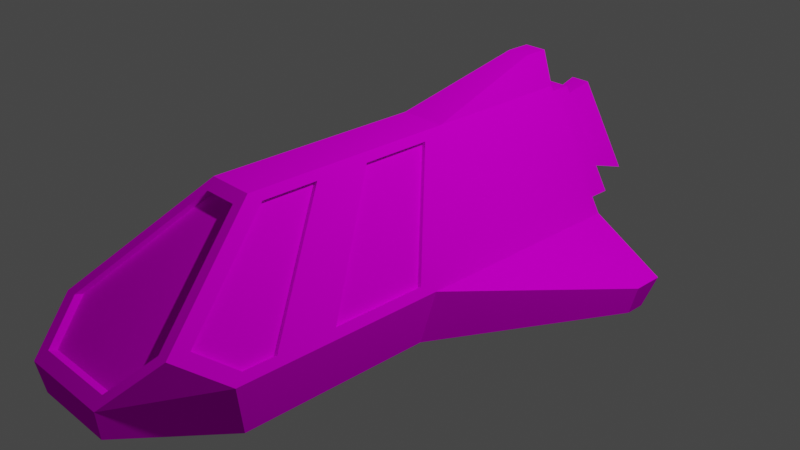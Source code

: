 # Source: Ship1.blend  (saved by Blender 2.83.18; exported with 4.5.12 LTS)
import bpy
from mathutils import Matrix  # noqa: F401  (used for matrix-valued properties, if any)

bpy.ops.wm.read_factory_settings(use_empty=True)
scene = bpy.context.scene
scene.name = 'Scene'

# ---- collections
col_collection = bpy.data.collections.new('Collection'); scene.collection.children.link(col_collection)

# ---- images (referenced by path relative to the original .blend; pixels are not part of the script)
import os
ASSET_DIR = os.environ.get("B2B_ASSET_DIR", "")  # directory of the original .blend (textures are referenced by path, not embedded)
HERE = os.path.dirname(os.path.abspath(__file__))  # packed textures are extracted next to this script under _unpacked/

def load_image(name, relpath, width, height, colorspace="sRGB"):
    """Load a texture the original file referenced (path relative to the .blend, or extracted next to this script)."""
    p = next((c for c in (os.path.join(HERE, relpath), os.path.join(ASSET_DIR, relpath)) if relpath and os.path.exists(c)), "")
    if p:
        img = bpy.data.images.load(p, check_existing=True)
        img.name = name
    else:  # same state as the original file: an image datablock whose file is absent (Cycles renders it pink)
        img = bpy.data.images.new(name, width, height)
        img.source = "FILE"
        img.filepath = "//" + (relpath or name)
    img.colorspace_settings.name = colorspace
    return img
img_ship_colours_png = load_image('Ship Colours.png', 'Ship Colours.png', 1024, 1024, 'sRGB')

# ---- materials (node trees are filled in below, after node groups)
mat_ship = bpy.data.materials.new('Ship')
mat_ship.use_transparent_shadow = False

# ---- material node trees
mat_ship.use_nodes = True; mat_ship.node_tree.nodes.clear()
_N = mat_ship.node_tree.nodes; _L = mat_ship.node_tree.links
n0 = _N.new('ShaderNodeOutputMaterial'); n0.name = 'Material Output'; n0.location = (300, 300)
n1 = _N.new('ShaderNodeTexImage'); n1.name = 'Image Texture'; n1.location = (-167, 295)
n1.image = img_ship_colours_png
n2 = _N.new('ShaderNodeBsdfDiffuse'); n2.name = 'Diffuse BSDF'; n2.location = (105, 288)
_L.new(n1.outputs[0], n2.inputs[0])
_L.new(n2.outputs[0], n0.inputs[0])
n0.is_active_output = True

# ---- world
world_world = bpy.data.worlds.new('World'); scene.world = world_world
world_world.use_nodes = True; world_world.node_tree.nodes.clear()
_N = world_world.node_tree.nodes; _L = world_world.node_tree.links
n0 = _N.new('ShaderNodeOutputWorld'); n0.name = 'World Output'; n0.location = (300, 300)
n1 = _N.new('ShaderNodeBackground'); n1.name = 'Background'; n1.location = (10, 300)
n1.inputs[0].default_value = (0.05088, 0.05088, 0.05088, 1.0)
_L.new(n1.outputs[0], n0.inputs[0])
n0.is_active_output = True
world_world.color = (0.05088, 0.05088, 0.05088)
world_world.use_sun_shadow = False
world_world.sun_shadow_jitter_overblur = 0.0

# ---- cameras
cam_camera = bpy.data.cameras.new('Camera')
cam_camera.clip_end = 100.0
cam_camera.ortho_scale = 7.314

# ---- lights
light_light = bpy.data.lights.new('Light', 'POINT')
light_light.transmission_factor = 0.0
light_light.energy = 1000.0
light_light.shadow_soft_size = 0.1
light_light.shadow_maximum_resolution = 0.006
light_light.use_absolute_resolution = True

# ---- meshes
me_cube = bpy.data.meshes.new('Cube')
me_cube.from_pydata([(-0.7478, 0.4945, 0.5022), (-0.822, 0.4945, 0.3737), (-0.6736, 0.4945, 0.6308), (-0.822, 2.107, 0.3737), (-0.6736, 2.107, 0.6308), (-0.3028, 0.4945, 0.07403), (-0.7478, 2.107, 0.5022), (-0.3028, 2.107, 0.07403), (-0.5994, 2.107, 0.7593), (-0.5994, 0.4945, 0.7593), (-0.08026, 2.107, 0.4595), (-0.08026, 0.4945, 0.4595), (-0.2286, 0.4945, 0.2025), (-0.1545, 0.4945, 0.331), (-0.1545, 2.107, 0.331), (-0.2286, 2.107, 0.2025), (-0.9394, 1.787, -0.5951), (0.9394, 1.787, -0.5951), (-0.1876, -2.115, 0.9183), (-0.8234, 2.0, -0.15), (-0.1934, 2.0, 0.9), (0.1876, -2.115, 0.9183), (0.1934, 2.0, 0.9), (0.8234, 2.0, -0.15), (-0.9011, -2.099, -0.8129), (0.9011, -2.099, -0.8129), (-0.3014, -1.282, 0.9143), (-0.9486, -2.297, -0.1643), (0.3014, -1.282, 0.9143), (0.9486, -2.297, -0.1643), (-0.9011, -0.567, -0.8129), (-0.9011, -1.897, -0.8129), (0.9011, -1.897, -0.8129), (0.9011, -0.567, -0.8129), (-0.3014, -0.6928, 0.9143), (-0.3014, 0.06078, 0.9143), (-0.9486, -0.6161, -0.1643), (-0.9486, -1.649, -0.1643), (0.3014, 0.06078, 0.9143), (0.3014, -0.6928, 0.9143), (0.9486, -1.649, -0.1643), (0.9486, -0.6161, -0.1643), (-0.4107, -3.732, -0.5407), (-0.9011, -2.642, -0.8129), (0.9011, -2.642, -0.8129), (0.4904, -3.732, -0.5407), (-0.9486, -2.648, -0.1643), (-0.4445, -3.65, -0.1683), (-0.6657, -3.241, 0.1215), (0.4445, -3.65, -0.1683), (0.9486, -2.648, -0.1643), (0.6657, -3.241, 0.1215), (0.3014, -1.887, 0.9143), (-0.3014, -1.887, 0.9143), (-0.5, -3.765, -0.25), (-0.7809, -3.016, 0.1152), (0.7809, -3.016, 0.1152), (0.5, -3.765, -0.25), (0.25, -0.9857, 1.0), (0.25, -2.0, 1.0), (-0.25, -2.0, 1.0), (-0.25, -0.9857, 1.0), (1.0, -2.163, -0.25), (-1.0, -2.163, -0.25), (-0.25, -0.8307, 1.0), (-0.25, 0.3217, 1.0), (-1.0, -0.4628, -0.25), (-1.0, -1.939, -0.25), (0.25, 0.3217, 1.0), (0.25, -0.8307, 1.0), (1.0, -1.939, -0.25), (1.0, -0.4628, -0.25), (-0.7799, -3.247, 0.1168), (-1.0, -2.765, -0.25), (1.0, -2.765, -0.25), (0.7799, -3.247, 0.1168), (0.1876, -2.115, 0.9183), (-0.1876, -2.115, 0.9183), (-0.4445, -3.65, -0.1683), (-0.6657, -3.241, 0.1215), (0.6657, -3.241, 0.1215), (0.4445, -3.65, -0.1683), (0.3014, -1.282, 0.9143), (0.3014, -1.887, 0.9143), (-0.3014, -1.887, 0.9143), (-0.3014, -1.282, 0.9143), (0.9486, -2.297, -0.1643), (-0.9486, -2.297, -0.1643), (-0.3014, -0.6928, 0.9143), (-0.3014, 0.06078, 0.9143), (-0.9486, -0.6161, -0.1643), (-0.9486, -1.649, -0.1643), (0.3014, 0.06078, 0.9143), (0.3014, -0.6928, 0.9143), (0.9486, -1.649, -0.1643), (0.9486, -0.6161, -0.1643), (-0.7809, -3.016, 0.1152), (-0.9486, -2.648, -0.1643), (0.9486, -2.648, -0.1643), (0.7809, -3.016, 0.1152), (-0.2586, -1.887, 0.8885), (-0.2586, -1.282, 0.8885), (-0.9057, -2.297, -0.19), (-0.9057, -2.648, -0.19), (-0.738, -3.016, 0.08949), (0.2586, -1.282, 0.8885), (0.2586, -1.887, 0.8885), (0.738, -3.016, 0.08949), (0.9057, -2.648, -0.19), (0.9057, -2.297, -0.19), (-0.1876, -2.034, 0.8895), (-0.6657, -3.159, 0.09268), (-0.4445, -3.568, -0.1971), (0.4445, -3.568, -0.1971), (0.6657, -3.159, 0.09268), (0.1876, -2.034, 0.8895), (-0.2586, -0.6928, 0.8885), (-0.2586, 0.06078, 0.8885), (-0.9057, -0.6161, -0.19), (-0.9057, -1.649, -0.19), (0.2586, 0.06078, 0.8885), (0.2586, -0.6928, 0.8885), (0.9057, -1.649, -0.19), (0.9057, -0.6161, -0.19), (-1.0, 2.0, -0.25), (1.96, 1.776, -0.5638), (1.96, 1.44, -0.5638), (1.911, 1.388, -0.8452), (1.911, 1.602, -0.8452), (-1.911, 1.388, -0.8452), (-1.96, 1.44, -0.5638), (-1.96, 1.776, -0.5638), (-1.911, 1.602, -0.8452), (-0.25, 2.0, 1.0), (-1.0, 2.0, -0.25), (1.0, 2.0, -0.25), (0.25, 2.0, 1.0), (-0.08014, 2.341, 0.7), (-0.4701, 2.341, 0.05), (0.4701, 2.341, 0.05), (0.08014, 2.341, 0.7), (-0.1934, 2.341, 0.9), (-0.8234, 2.341, -0.15), (0.8234, 2.341, -0.15), (0.1934, 2.341, 0.9), (-0.05193, 2.825, 0.7152), (-0.4601, 2.825, 0.03482), (0.4601, 2.825, 0.03482), (0.05193, 2.825, 0.7152), (-0.1085, 2.825, 0.8152), (-0.6368, 2.825, -0.06518), (0.6368, 2.825, -0.06518), (0.1085, 2.825, 0.8152), (-0.05193, 2.474, 0.7152), (-0.4601, 2.474, 0.03482), (0.4601, 2.474, 0.03482), (0.05193, 2.474, 0.7152), (0.125, 2.0, 1.37), (-0.125, 2.0, 1.37), (-0.125, 1.722, 1.37), (0.125, 1.722, 1.37)], [(134, 124)], [(14, 10, 8, 4), (13, 11, 10, 14), (2, 9, 11, 13), (3, 6, 0, 1), (5, 12, 15, 7), (7, 3, 1, 5), (8, 10, 11, 9), (1, 0, 12, 5), (4, 8, 9, 2), (6, 15, 12, 0), (7, 15, 6, 3), (4, 2, 13, 14), (58, 61, 60, 59), (26, 27, 87, 85), (42, 45, 57, 54), (21, 18, 77, 76), (17, 33, 30, 16), (17, 16, 134, 135), (22, 23, 143, 144), (25, 62, 74, 44), (65, 133, 134, 66), (69, 58, 62, 70), (41, 38, 92, 95), (31, 32, 25, 24), (24, 25, 44, 45, 42, 43), (136, 133, 158, 157), (32, 70, 62, 25), (69, 64, 61, 58), (68, 65, 64, 69), (33, 71, 70, 32), (24, 63, 67, 31), (31, 67, 66, 30), (30, 33, 32, 31), (61, 64, 67, 63), (52, 56, 99, 83), (29, 28, 82, 86), (136, 68, 71, 135), (73, 54, 72), (57, 74, 75), (44, 74, 57, 45), (73, 43, 42, 54), (43, 73, 63, 24), (18, 21, 59, 60), (47, 48, 72, 54), (51, 49, 57, 75), (49, 47, 54, 57), (48, 18, 60, 72), (21, 51, 75, 59), (52, 28, 58, 59), (26, 53, 60, 61), (28, 29, 62, 58), (27, 26, 61, 63), (35, 34, 64, 65), (37, 36, 66, 67), (39, 38, 68, 69), (41, 40, 70, 71), (34, 37, 67, 64), (36, 35, 65, 66), (38, 41, 71, 68), (40, 39, 69, 70), (55, 46, 73, 72), (50, 56, 75, 74), (46, 27, 63, 73), (29, 50, 74, 62), (53, 55, 72, 60), (56, 52, 59, 75), (39, 40, 94, 93), (48, 47, 78, 79), (34, 35, 89, 88), (46, 55, 96, 97), (49, 51, 80, 81), (36, 37, 91, 90), (56, 50, 98, 99), (47, 49, 81, 78), (38, 39, 93, 92), (27, 46, 97, 87), (18, 48, 79, 77), (40, 41, 95, 94), (28, 52, 83, 82), (50, 29, 86, 98), (51, 21, 76, 80), (37, 34, 88, 91), (53, 26, 85, 84), (55, 53, 84, 96), (35, 36, 90, 89), (100, 101, 102, 103, 104), (85, 101, 100, 84), (87, 102, 101, 85), (97, 103, 102, 87), (96, 104, 103, 97), (84, 100, 104, 96), (105, 106, 107, 108, 109), (83, 106, 105, 82), (99, 107, 106, 83), (98, 108, 107, 99), (86, 109, 108, 98), (82, 105, 109, 86), (110, 111, 112, 113, 114, 115), (79, 111, 110, 77), (78, 112, 111, 79), (81, 113, 112, 78), (80, 114, 113, 81), (76, 115, 114, 80), (77, 110, 115, 76), (116, 117, 118, 119), (89, 117, 116, 88), (90, 118, 117, 89), (91, 119, 118, 90), (88, 116, 119, 91), (120, 121, 122, 123), (93, 121, 120, 92), (94, 122, 121, 93), (95, 123, 122, 94), (92, 120, 123, 95), (125, 126, 127, 128), (71, 126, 125, 135), (33, 127, 126, 71), (17, 128, 127, 33), (135, 125, 128, 17), (129, 130, 131, 132), (66, 130, 129, 30), (134, 131, 130, 66), (16, 132, 131, 134), (30, 129, 132, 16), (20, 19, 134, 133), (23, 22, 136, 135), (22, 20, 133, 136), (19, 23, 135, 134), (137, 140, 152, 149), (20, 22, 144, 141), (19, 20, 141, 142), (23, 19, 142, 143), (137, 138, 142, 141), (139, 140, 144, 143), (140, 137, 141, 144), (138, 139, 143, 142), (147, 146, 154, 155), (138, 137, 149, 150), (139, 138, 150, 151), (140, 139, 151, 152), (145, 146, 150, 149), (147, 148, 152, 151), (148, 145, 149, 152), (146, 147, 151, 150), (156, 155, 154, 153), (148, 147, 155, 156), (145, 148, 156, 153), (146, 145, 153, 154), (158, 159, 160, 157), (133, 65, 159, 158), (65, 68, 160, 159), (68, 136, 157, 160)])
_uv = me_cube.uv_layers.new(name='UVMap')
_uv.uv.foreach_set('vector', [0.2118, 0.7692, 0.2438, 0.7692, 0.2438, 0.8011, 0.2118, 0.8011, 0.2051, 0.7678, 0.237, 0.7678, 0.237, 0.7998, 0.2051, 0.7998, 0.2051, 0.7678, 0.237, 0.7678, 0.237, 0.7998, 0.2051, 0.7998, 0.2118, 0.7692, 0.2438, 0.7692, 0.2438, 0.8011, 0.2118, 0.8011, 0.2051, 0.7678, 0.237, 0.7678, 0.237, 0.7998, 0.2051, 0.7998, 0.2118, 0.7692, 0.2438, 0.7692, 0.2438, 0.8011, 0.2118, 0.8011, 0.2051, 0.7678, 0.237, 0.7678, 0.237, 0.7998, 0.2051, 0.7998, 0.2051, 0.7678, 0.237, 0.7678, 0.237, 0.7998, 0.2051, 0.7998, 0.2118, 0.7692, 0.2438, 0.7692, 0.2438, 0.8011, 0.2118, 0.8011, 0.2051, 0.7678, 0.237, 0.7678, 0.237, 0.7998, 0.2051, 0.7998, 0.2118, 0.7692, 0.2438, 0.7692, 0.2438, 0.8011, 0.2118, 0.8011, 0.2118, 0.7692, 0.2438, 0.7692, 0.2438, 0.8011, 0.2118, 0.8011, 0.1306, 0.8211, 0.1769, 0.8211, 0.1769, 0.8674, 0.1306, 0.8674, 0.4768, 0.4768, 0.5232, 0.4768, 0.5232, 0.5232, 0.4768, 0.5232, 0.1306, 0.8211, 0.1769, 0.8211, 0.1769, 0.8674, 0.1306, 0.8674, 0.1306, 0.8211, 0.1769, 0.8211, 0.1769, 0.8674, 0.1306, 0.8674, 0.1306, 0.8211, 0.1769, 0.8211, 0.1769, 0.8674, 0.1306, 0.8674, 0.1306, 0.8211, 0.1769, 0.8211, 0.1769, 0.8674, 0.1306, 0.8674, 0.00436, 0.8238, 0.0507, 0.8238, 0.0507, 0.8701, 0.00436, 0.8701, 0.1306, 0.8211, 0.1769, 0.8211, 0.1769, 0.8674, 0.1306, 0.8674, 0.4768, 0.4768, 0.5232, 0.4768, 0.5232, 0.5232, 0.4768, 0.5232, 0.1306, 0.8211, 0.1769, 0.8211, 0.1769, 0.8674, 0.1306, 0.8674, 0.1306, 0.8211, 0.1769, 0.8211, 0.1769, 0.8674, 0.1306, 0.8674, 0.1306, 0.8211, 0.1769, 0.8211, 0.1769, 0.8674, 0.1306, 0.8674, 0.1538, 0.8674, 0.1738, 0.8558, 0.1738, 0.8327, 0.1538, 0.8211, 0.1337, 0.8327, 0.1337, 0.8558, 0.4768, 0.4768, 0.5232, 0.4768, 0.5232, 0.5232, 0.4768, 0.5232, 0.1306, 0.8211, 0.1769, 0.8211, 0.1769, 0.8674, 0.1306, 0.8674, 0.1306, 0.8211, 0.1769, 0.8211, 0.1769, 0.8674, 0.1306, 0.8674, 0.1306, 0.8211, 0.1769, 0.8211, 0.1769, 0.8674, 0.1306, 0.8674, 0.1306, 0.8211, 0.1769, 0.8211, 0.1769, 0.8674, 0.1306, 0.8674, 0.4768, 0.4768, 0.5232, 0.4768, 0.5232, 0.5232, 0.4768, 0.5232, 0.4768, 0.4768, 0.5232, 0.4768, 0.5232, 0.5232, 0.4768, 0.5232, 0.1306, 0.8211, 0.1769, 0.8211, 0.1769, 0.8674, 0.1306, 0.8674, 0.4768, 0.4768, 0.5232, 0.4768, 0.5232, 0.5232, 0.4768, 0.5232, 0.1306, 0.8211, 0.1769, 0.8211, 0.1769, 0.8674, 0.1306, 0.8674, 0.1306, 0.8211, 0.1769, 0.8211, 0.1769, 0.8674, 0.1306, 0.8674, 0.1306, 0.8211, 0.1769, 0.8211, 0.1769, 0.8674, 0.1306, 0.8674, 0.4768, 0.4768, 0.5232, 0.4768, 0.5232, 0.5232, 0.1306, 0.8211, 0.1769, 0.8211, 0.1769, 0.8674, 0.1306, 0.8211, 0.1769, 0.8211, 0.1769, 0.8674, 0.1306, 0.8674, 0.4768, 0.4768, 0.5232, 0.4768, 0.5232, 0.5232, 0.4768, 0.5232, 0.4768, 0.4768, 0.5232, 0.4768, 0.5232, 0.5232, 0.4768, 0.5232, 0.1306, 0.8211, 0.1769, 0.8211, 0.1769, 0.8674, 0.1306, 0.8674, 0.4768, 0.4768, 0.5232, 0.4768, 0.5232, 0.5232, 0.4768, 0.5232, 0.1306, 0.8211, 0.1769, 0.8211, 0.1769, 0.8674, 0.1306, 0.8674, 0.1306, 0.8211, 0.1769, 0.8211, 0.1769, 0.8674, 0.1306, 0.8674, 0.1306, 0.8211, 0.1769, 0.8211, 0.1769, 0.8674, 0.1306, 0.8674, 0.1306, 0.8211, 0.1769, 0.8211, 0.1769, 0.8674, 0.1306, 0.8674, 0.1306, 0.8211, 0.1769, 0.8211, 0.1769, 0.8674, 0.1306, 0.8674, 0.4768, 0.4768, 0.5232, 0.4768, 0.5232, 0.5232, 0.4768, 0.5232, 0.1306, 0.8211, 0.1769, 0.8211, 0.1769, 0.8674, 0.1306, 0.8674, 0.4768, 0.4768, 0.5232, 0.4768, 0.5232, 0.5232, 0.4768, 0.5232, 0.4768, 0.4768, 0.5232, 0.4768, 0.5232, 0.5232, 0.4768, 0.5232, 0.4768, 0.4768, 0.5232, 0.4768, 0.5232, 0.5232, 0.4768, 0.5232, 0.1306, 0.8211, 0.1769, 0.8211, 0.1769, 0.8674, 0.1306, 0.8674, 0.1306, 0.8211, 0.1769, 0.8211, 0.1769, 0.8674, 0.1306, 0.8674, 0.4768, 0.4768, 0.5232, 0.4768, 0.5232, 0.5232, 0.4768, 0.5232, 0.4768, 0.4768, 0.5232, 0.4768, 0.5232, 0.5232, 0.4768, 0.5232, 0.1306, 0.8211, 0.1769, 0.8211, 0.1769, 0.8674, 0.1306, 0.8674, 0.1306, 0.8211, 0.1769, 0.8211, 0.1769, 0.8674, 0.1306, 0.8674, 0.4768, 0.4768, 0.5232, 0.4768, 0.5232, 0.5232, 0.4768, 0.5232, 0.1306, 0.8211, 0.1769, 0.8211, 0.1769, 0.8674, 0.1306, 0.8674, 0.4768, 0.4768, 0.5232, 0.4768, 0.5232, 0.5232, 0.4768, 0.5232, 0.1306, 0.8211, 0.1769, 0.8211, 0.1769, 0.8674, 0.1306, 0.8674, 0.4768, 0.4768, 0.5232, 0.4768, 0.5232, 0.5232, 0.4768, 0.5232, 0.1306, 0.8211, 0.1769, 0.8211, 0.1769, 0.8674, 0.1306, 0.8674, 0.1306, 0.8211, 0.1769, 0.8211, 0.1769, 0.8674, 0.1306, 0.8674, 0.1306, 0.8211, 0.1769, 0.8211, 0.1769, 0.8674, 0.1306, 0.8674, 0.4768, 0.4768, 0.5232, 0.4768, 0.5232, 0.5232, 0.4768, 0.5232, 0.4768, 0.4768, 0.5232, 0.4768, 0.5232, 0.5232, 0.4768, 0.5232, 0.1306, 0.8211, 0.1769, 0.8211, 0.1769, 0.8674, 0.1306, 0.8674, 0.4768, 0.4768, 0.5232, 0.4768, 0.5232, 0.5232, 0.4768, 0.5232, 0.1306, 0.8211, 0.1769, 0.8211, 0.1769, 0.8674, 0.1306, 0.8674, 0.1306, 0.8211, 0.1769, 0.8211, 0.1769, 0.8674, 0.1306, 0.8674, 0.1306, 0.8211, 0.1769, 0.8211, 0.1769, 0.8674, 0.1306, 0.8674, 0.4768, 0.4768, 0.5232, 0.4768, 0.5232, 0.5232, 0.4768, 0.5232, 0.1306, 0.8211, 0.1769, 0.8211, 0.1769, 0.8674, 0.1306, 0.8674, 0.1306, 0.8211, 0.1769, 0.8211, 0.1769, 0.8674, 0.1306, 0.8674, 0.1306, 0.8211, 0.1769, 0.8211, 0.1769, 0.8674, 0.1306, 0.8674, 0.1306, 0.8211, 0.1769, 0.8211, 0.1769, 0.8674, 0.1306, 0.8674, 0.1306, 0.8211, 0.1769, 0.8211, 0.1769, 0.8674, 0.1306, 0.8674, 0.4768, 0.4768, 0.5232, 0.4768, 0.5232, 0.5232, 0.4768, 0.5232, 0.4768, 0.4768, 0.5232, 0.4768, 0.5232, 0.5232, 0.4768, 0.5232, 0.4768, 0.4768, 0.5232, 0.4768, 0.5232, 0.5232, 0.4768, 0.5232, 0.4768, 0.4768, 0.5232, 0.4768, 0.5232, 0.5232, 0.4768, 0.5232, 0.1589, 0.9272, 0.1809, 0.9112, 0.1725, 0.8853, 0.1453, 0.8853, 0.1369, 0.9112, 0.4768, 0.4768, 0.5232, 0.4768, 0.5232, 0.5232, 0.4768, 0.5232, 0.4768, 0.4768, 0.5232, 0.4768, 0.5232, 0.5232, 0.4768, 0.5232, 0.4768, 0.4768, 0.5232, 0.4768, 0.5232, 0.5232, 0.4768, 0.5232, 0.4768, 0.4768, 0.5232, 0.4768, 0.5232, 0.5232, 0.4768, 0.5232, 0.4768, 0.4768, 0.5232, 0.4768, 0.5232, 0.5232, 0.4768, 0.5232, 0.1589, 0.9272, 0.1809, 0.9112, 0.1725, 0.8853, 0.1453, 0.8853, 0.1369, 0.9112, 0.4768, 0.4768, 0.5232, 0.4768, 0.5232, 0.5232, 0.4768, 0.5232, 0.4768, 0.4768, 0.5232, 0.4768, 0.5232, 0.5232, 0.4768, 0.5232, 0.4768, 0.4768, 0.5232, 0.4768, 0.5232, 0.5232, 0.4768, 0.5232, 0.4768, 0.4768, 0.5232, 0.4768, 0.5232, 0.5232, 0.4768, 0.5232, 0.4768, 0.4768, 0.5232, 0.4768, 0.5232, 0.5232, 0.4768, 0.5232, 0.1589, 0.9272, 0.179, 0.9156, 0.179, 0.8925, 0.1589, 0.8809, 0.1388, 0.8925, 0.1388, 0.9156, 0.4768, 0.4768, 0.5232, 0.4768, 0.5232, 0.5232, 0.4768, 0.5232, 0.4768, 0.4768, 0.5232, 0.4768, 0.5232, 0.5232, 0.4768, 0.5232, 0.4768, 0.4768, 0.5232, 0.4768, 0.5232, 0.5232, 0.4768, 0.5232, 0.4768, 0.4768, 0.5232, 0.4768, 0.5232, 0.5232, 0.4768, 0.5232, 0.4768, 0.4768, 0.5232, 0.4768, 0.5232, 0.5232, 0.4768, 0.5232, 0.4768, 0.4768, 0.5232, 0.4768, 0.5232, 0.5232, 0.4768, 0.5232, 0.1357, 0.8809, 0.1821, 0.8809, 0.1821, 0.9272, 0.1357, 0.9272, 0.4768, 0.4768, 0.5232, 0.4768, 0.5232, 0.5232, 0.4768, 0.5232, 0.4768, 0.4768, 0.5232, 0.4768, 0.5232, 0.5232, 0.4768, 0.5232, 0.4768, 0.4768, 0.5232, 0.4768, 0.5232, 0.5232, 0.4768, 0.5232, 0.4768, 0.4768, 0.5232, 0.4768, 0.5232, 0.5232, 0.4768, 0.5232, 0.1357, 0.8809, 0.1821, 0.8809, 0.1821, 0.9272, 0.1357, 0.9272, 0.4768, 0.4768, 0.5232, 0.4768, 0.5232, 0.5232, 0.4768, 0.5232, 0.4768, 0.4768, 0.5232, 0.4768, 0.5232, 0.5232, 0.4768, 0.5232, 0.4768, 0.4768, 0.5232, 0.4768, 0.5232, 0.5232, 0.4768, 0.5232, 0.4768, 0.4768, 0.5232, 0.4768, 0.5232, 0.5232, 0.4768, 0.5232, 0.1306, 0.8211, 0.1769, 0.8211, 0.1769, 0.8674, 0.1306, 0.8674, 0.1306, 0.8211, 0.1769, 0.8211, 0.1769, 0.8674, 0.1306, 0.8674, 0.1306, 0.8211, 0.1769, 0.8211, 0.1769, 0.8674, 0.1306, 0.8674, 0.1306, 0.8211, 0.1769, 0.8211, 0.1769, 0.8674, 0.1306, 0.8674, 0.1306, 0.8211, 0.1769, 0.8211, 0.1769, 0.8674, 0.1306, 0.8674, 0.4768, 0.4768, 0.5232, 0.4768, 0.5232, 0.5232, 0.4768, 0.5232, 0.4768, 0.4768, 0.5232, 0.4768, 0.5232, 0.5232, 0.4768, 0.5232, 0.4768, 0.4768, 0.5232, 0.4768, 0.5232, 0.5232, 0.4768, 0.5232, 0.1306, 0.8211, 0.1769, 0.8211, 0.1769, 0.8674, 0.1306, 0.8674, 0.1306, 0.8211, 0.1769, 0.8211, 0.1769, 0.8674, 0.1306, 0.8674, 0.4768, 0.4768, 0.5232, 0.4768, 0.5232, 0.5232, 0.4768, 0.5232, 0.4768, 0.4768, 0.5232, 0.4768, 0.5232, 0.5232, 0.4768, 0.5232, 0.4768, 0.4768, 0.5232, 0.4768, 0.5232, 0.5232, 0.4768, 0.5232, 0.4768, 0.4768, 0.5232, 0.4768, 0.5232, 0.5232, 0.4768, 0.5232, 0.00436, 0.8238, 0.0507, 0.8238, 0.0507, 0.8701, 0.00436, 0.8701, 0.00436, 0.8238, 0.0507, 0.8238, 0.0507, 0.8701, 0.00436, 0.8701, 0.00436, 0.8238, 0.0507, 0.8238, 0.0507, 0.8701, 0.00436, 0.8701, 0.00436, 0.8238, 0.0507, 0.8238, 0.0507, 0.8701, 0.00436, 0.8701, 0.00436, 0.8238, 0.0507, 0.8238, 0.0507, 0.8701, 0.00436, 0.8701, 0.00436, 0.8238, 0.0507, 0.8238, 0.0507, 0.8701, 0.00436, 0.8701, 0.00436, 0.8238, 0.0507, 0.8238, 0.0507, 0.8701, 0.00436, 0.8701, 0.00436, 0.8238, 0.0507, 0.8238, 0.0507, 0.8701, 0.00436, 0.8701, 0.00436, 0.8238, 0.0507, 0.8238, 0.0507, 0.8701, 0.00436, 0.8701, 0.00436, 0.8238, 0.0507, 0.8238, 0.0507, 0.8701, 0.00436, 0.8701, 0.00436, 0.8238, 0.0507, 0.8238, 0.0507, 0.8701, 0.00436, 0.8701, 0.00436, 0.8238, 0.0507, 0.8238, 0.0507, 0.8701, 0.00436, 0.8701, 0.00436, 0.8238, 0.0507, 0.8238, 0.0507, 0.8701, 0.00436, 0.8701, 0.00436, 0.8238, 0.0507, 0.8238, 0.0507, 0.8701, 0.00436, 0.8701, 0.00436, 0.8238, 0.0507, 0.8238, 0.0507, 0.8701, 0.00436, 0.8701, 0.00436, 0.8238, 0.0507, 0.8238, 0.0507, 0.8701, 0.00436, 0.8701, 0.00436, 0.8238, 0.0507, 0.8238, 0.0507, 0.8701, 0.00436, 0.8701, 0.00436, 0.8238, 0.0507, 0.8238, 0.0507, 0.8701, 0.00436, 0.8701, 0.00436, 0.8238, 0.0507, 0.8238, 0.0507, 0.8701, 0.00436, 0.8701, 0.00436, 0.8238, 0.0507, 0.8238, 0.0507, 0.8701, 0.00436, 0.8701, 0.1306, 0.8211, 0.1769, 0.8211, 0.1769, 0.8674, 0.1306, 0.8674, 0.4768, 0.4768, 0.5232, 0.4768, 0.5232, 0.5232, 0.4768, 0.5232, 0.1306, 0.8211, 0.1769, 0.8211, 0.1769, 0.8674, 0.1306, 0.8674, 0.1306, 0.8211, 0.1769, 0.8211, 0.1769, 0.8674, 0.1306, 0.8674])
me_cube.materials.append(mat_ship)
me_cube.use_remesh_fix_poles = True
me_cube.use_remesh_preserve_attributes = False
me_cube.use_mirror_vertex_groups = False
me_cube.update()

# ---- objects
ob_light = bpy.data.objects.new('Light', light_light)
ob_camera = bpy.data.objects.new('Camera', cam_camera)
ob_cube_001 = bpy.data.objects.new('Cube.001', me_cube)

# ---- transforms, parenting, visibility, modifiers, constraints
ob_light.location = (4.076, 1.005, 5.904)
ob_light.rotation_euler = (0.6503, 0.05522, 1.866)
ob_light.lock_rotations_4d = False
ob_light.empty_display_type = 'ARROWS'
ob_light.color = (0.0, 0.0, 0.0, 0.0)
ob_light.lineart.crease_threshold = 0.0
ob_camera.location = (7.359, -6.926, 4.958)
ob_camera.rotation_euler = (1.109, 0.0, 0.8149)
ob_camera.lock_rotations_4d = False
ob_camera.empty_display_type = 'ARROWS'
ob_camera.color = (0.0, 0.0, 0.0, 0.0)
ob_camera.display_type = 'WIRE'
ob_camera.lineart.crease_threshold = 0.0
ob_cube_001.location = (0.0, 0.0, 0.0)
ob_cube_001.lineart.crease_threshold = 0.0
_vg = ob_cube_001.vertex_groups.new(name='Windows')
_vg = ob_cube_001.vertex_groups.new(name='Body')
_vg = ob_cube_001.vertex_groups.new(name='Engine')
_vg = ob_cube_001.vertex_groups.new(name='Pipe')

# ---- collection membership
col_collection.objects.link(ob_light)
col_collection.objects.link(ob_camera)
col_collection.objects.link(ob_cube_001)

# ---- scene / render settings (as saved in the file)
scene.camera = ob_camera
scene.frame_start = 1; scene.frame_end = 250; scene.frame_set(1)
scene.render.engine = 'BLENDER_EEVEE_NEXT'
scene.cycles.use_denoising = False
scene.cycles.samples = 128
scene.cycles.sampling_pattern = 'TABULATED_SOBOL'
scene.cycles.use_adaptive_sampling = False
scene.cycles.use_light_tree = False
scene.view_settings.view_transform = 'Filmic'
bpy.context.view_layer.update()
